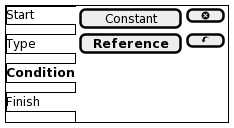

The diagram above was rendered by PlantUML. Its source (embedded in the PNG):
@startsalt
{+
{/ Start
Type
<b>Condition
Finish } |
{
  [Constant    ] | [ <&circle-x> ]
  [<b>Reference   ] | [ <&action-undo> ]
}
}
@endsalt